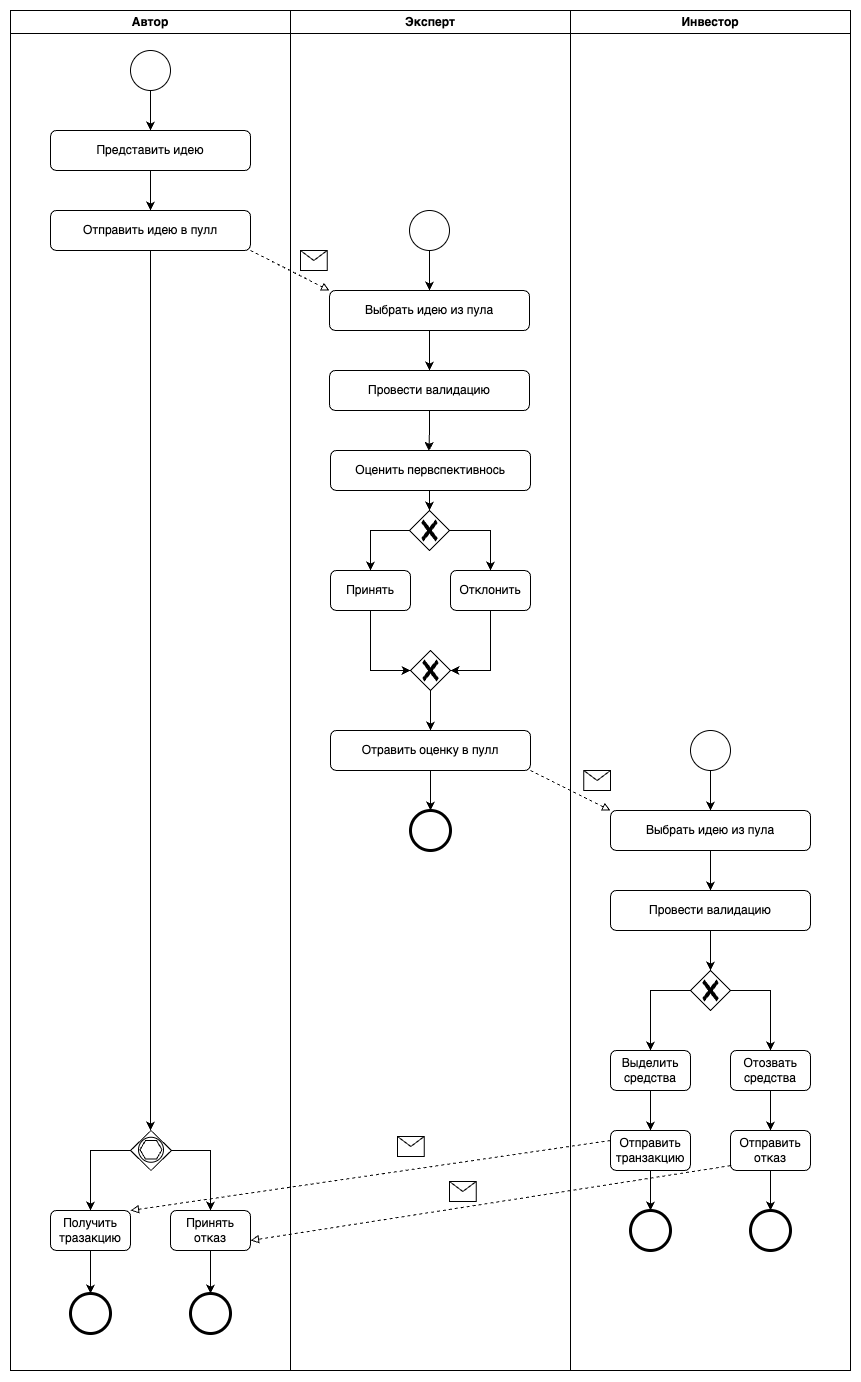

The diagram above was exported from draw.io. Its source (the exported page's mxGraphModel, read from the mxfile embedded in the PNG):
<mxGraphModel dx="2037" dy="771" grid="1" gridSize="10" guides="1" tooltips="1" connect="1" arrows="1" fold="1" page="1" pageScale="1" pageWidth="827" pageHeight="1169" math="0" shadow="0">
  <root>
    <mxCell id="0" />
    <mxCell id="1" parent="0" />
    <mxCell id="l3aqMMuTRk3h8D7AqQ3U-1" value="Автор" style="swimlane;whiteSpace=wrap;html=1;" vertex="1" parent="1">
      <mxGeometry y="1600" width="280" height="1360" as="geometry" />
    </mxCell>
    <mxCell id="l3aqMMuTRk3h8D7AqQ3U-2" style="edgeStyle=orthogonalEdgeStyle;rounded=0;orthogonalLoop=1;jettySize=auto;html=1;exitX=0.5;exitY=1;exitDx=0;exitDy=0;entryX=0.5;entryY=0;entryDx=0;entryDy=0;" edge="1" parent="l3aqMMuTRk3h8D7AqQ3U-1" source="l3aqMMuTRk3h8D7AqQ3U-3" target="l3aqMMuTRk3h8D7AqQ3U-5">
      <mxGeometry relative="1" as="geometry" />
    </mxCell>
    <mxCell id="l3aqMMuTRk3h8D7AqQ3U-3" value="Представить идею" style="shape=ext;rounded=1;html=1;whiteSpace=wrap;" vertex="1" parent="l3aqMMuTRk3h8D7AqQ3U-1">
      <mxGeometry x="40" y="120" width="200" height="40" as="geometry" />
    </mxCell>
    <mxCell id="l3aqMMuTRk3h8D7AqQ3U-4" style="edgeStyle=orthogonalEdgeStyle;rounded=0;orthogonalLoop=1;jettySize=auto;html=1;exitX=0.5;exitY=1;exitDx=0;exitDy=0;" edge="1" parent="l3aqMMuTRk3h8D7AqQ3U-1" source="l3aqMMuTRk3h8D7AqQ3U-5">
      <mxGeometry relative="1" as="geometry">
        <mxPoint x="140" y="1120" as="targetPoint" />
      </mxGeometry>
    </mxCell>
    <mxCell id="l3aqMMuTRk3h8D7AqQ3U-5" value="Отправить идею в пулл" style="shape=ext;rounded=1;html=1;whiteSpace=wrap;" vertex="1" parent="l3aqMMuTRk3h8D7AqQ3U-1">
      <mxGeometry x="40" y="200" width="200" height="40" as="geometry" />
    </mxCell>
    <mxCell id="l3aqMMuTRk3h8D7AqQ3U-6" style="edgeStyle=orthogonalEdgeStyle;rounded=0;orthogonalLoop=1;jettySize=auto;html=1;entryX=0.5;entryY=0;entryDx=0;entryDy=0;" edge="1" parent="l3aqMMuTRk3h8D7AqQ3U-1" source="l3aqMMuTRk3h8D7AqQ3U-7" target="l3aqMMuTRk3h8D7AqQ3U-3">
      <mxGeometry relative="1" as="geometry" />
    </mxCell>
    <UserObject label="" id="l3aqMMuTRk3h8D7AqQ3U-7">
      <mxCell style="shape=mxgraph.bpmn.event;html=1;verticalLabelPosition=bottom;labelBackgroundColor=#ffffff;verticalAlign=top;align=center;perimeter=ellipsePerimeter;outlineConnect=0;aspect=fixed;outline=standard;symbol=general;" vertex="1" parent="l3aqMMuTRk3h8D7AqQ3U-1">
        <mxGeometry x="120" y="40" width="40" height="40" as="geometry" />
      </mxCell>
    </UserObject>
    <mxCell id="l3aqMMuTRk3h8D7AqQ3U-8" style="edgeStyle=orthogonalEdgeStyle;rounded=0;orthogonalLoop=1;jettySize=auto;html=1;entryX=0.5;entryY=0;entryDx=0;entryDy=0;" edge="1" parent="l3aqMMuTRk3h8D7AqQ3U-1" source="l3aqMMuTRk3h8D7AqQ3U-9" target="l3aqMMuTRk3h8D7AqQ3U-14">
      <mxGeometry relative="1" as="geometry" />
    </mxCell>
    <mxCell id="l3aqMMuTRk3h8D7AqQ3U-9" value="Получить тразакцию" style="shape=ext;rounded=1;html=1;whiteSpace=wrap;" vertex="1" parent="l3aqMMuTRk3h8D7AqQ3U-1">
      <mxGeometry x="40" y="1200" width="80" height="40" as="geometry" />
    </mxCell>
    <mxCell id="l3aqMMuTRk3h8D7AqQ3U-10" value="" style="edgeStyle=orthogonalEdgeStyle;rounded=0;orthogonalLoop=1;jettySize=auto;html=1;" edge="1" parent="l3aqMMuTRk3h8D7AqQ3U-1" target="l3aqMMuTRk3h8D7AqQ3U-9">
      <mxGeometry relative="1" as="geometry">
        <mxPoint x="120" y="1140" as="sourcePoint" />
        <Array as="points">
          <mxPoint x="80" y="1140" />
        </Array>
      </mxGeometry>
    </mxCell>
    <mxCell id="l3aqMMuTRk3h8D7AqQ3U-11" style="edgeStyle=orthogonalEdgeStyle;rounded=0;orthogonalLoop=1;jettySize=auto;html=1;entryX=0.5;entryY=0;entryDx=0;entryDy=0;" edge="1" parent="l3aqMMuTRk3h8D7AqQ3U-1" target="l3aqMMuTRk3h8D7AqQ3U-13">
      <mxGeometry relative="1" as="geometry">
        <mxPoint x="160" y="1140" as="sourcePoint" />
        <Array as="points">
          <mxPoint x="200" y="1140" />
        </Array>
      </mxGeometry>
    </mxCell>
    <mxCell id="l3aqMMuTRk3h8D7AqQ3U-12" style="edgeStyle=orthogonalEdgeStyle;rounded=0;orthogonalLoop=1;jettySize=auto;html=1;" edge="1" parent="l3aqMMuTRk3h8D7AqQ3U-1" source="l3aqMMuTRk3h8D7AqQ3U-13" target="l3aqMMuTRk3h8D7AqQ3U-15">
      <mxGeometry relative="1" as="geometry" />
    </mxCell>
    <mxCell id="l3aqMMuTRk3h8D7AqQ3U-13" value="Принять отказ" style="shape=ext;rounded=1;html=1;whiteSpace=wrap;" vertex="1" parent="l3aqMMuTRk3h8D7AqQ3U-1">
      <mxGeometry x="160" y="1200" width="80" height="40" as="geometry" />
    </mxCell>
    <mxCell id="l3aqMMuTRk3h8D7AqQ3U-14" value="" style="shape=mxgraph.bpmn.shape;html=1;verticalLabelPosition=bottom;labelBackgroundColor=#ffffff;verticalAlign=top;perimeter=ellipsePerimeter;outline=end;symbol=general;" vertex="1" parent="l3aqMMuTRk3h8D7AqQ3U-1">
      <mxGeometry x="60" y="1283" width="40" height="40" as="geometry" />
    </mxCell>
    <mxCell id="l3aqMMuTRk3h8D7AqQ3U-15" value="" style="shape=mxgraph.bpmn.shape;html=1;verticalLabelPosition=bottom;labelBackgroundColor=#ffffff;verticalAlign=top;perimeter=ellipsePerimeter;outline=end;symbol=general;" vertex="1" parent="l3aqMMuTRk3h8D7AqQ3U-1">
      <mxGeometry x="180" y="1283" width="40" height="40" as="geometry" />
    </mxCell>
    <mxCell id="l3aqMMuTRk3h8D7AqQ3U-16" value="" style="group" connectable="0" vertex="1" parent="l3aqMMuTRk3h8D7AqQ3U-1">
      <mxGeometry x="120" y="1120" width="41" height="40" as="geometry" />
    </mxCell>
    <mxCell id="l3aqMMuTRk3h8D7AqQ3U-17" value="" style="rhombus;whiteSpace=wrap;html=1;" vertex="1" parent="l3aqMMuTRk3h8D7AqQ3U-16">
      <mxGeometry width="41" height="40" as="geometry" />
    </mxCell>
    <mxCell id="l3aqMMuTRk3h8D7AqQ3U-18" value="" style="ellipse;whiteSpace=wrap;html=1;aspect=fixed;" vertex="1" parent="l3aqMMuTRk3h8D7AqQ3U-16">
      <mxGeometry x="8" y="6.760000000000218" width="25" height="25" as="geometry" />
    </mxCell>
    <mxCell id="l3aqMMuTRk3h8D7AqQ3U-19" value="" style="shape=hexagon;whiteSpace=wrap;html=1;perimeter=hexagonPerimeter;" vertex="1" parent="l3aqMMuTRk3h8D7AqQ3U-16">
      <mxGeometry x="9.5" y="9.960000000000036" width="22" height="18.59" as="geometry" />
    </mxCell>
    <mxCell id="l3aqMMuTRk3h8D7AqQ3U-20" value="Эксперт" style="swimlane;whiteSpace=wrap;html=1;" vertex="1" parent="1">
      <mxGeometry x="280" y="1600" width="280" height="1360" as="geometry" />
    </mxCell>
    <mxCell id="l3aqMMuTRk3h8D7AqQ3U-21" style="edgeStyle=orthogonalEdgeStyle;rounded=0;orthogonalLoop=1;jettySize=auto;html=1;exitX=0.5;exitY=1;exitDx=0;exitDy=0;entryX=0.5;entryY=0;entryDx=0;entryDy=0;" edge="1" parent="l3aqMMuTRk3h8D7AqQ3U-20" source="l3aqMMuTRk3h8D7AqQ3U-22" target="l3aqMMuTRk3h8D7AqQ3U-25">
      <mxGeometry relative="1" as="geometry" />
    </mxCell>
    <mxCell id="l3aqMMuTRk3h8D7AqQ3U-22" value="Выбрать идею из пула" style="shape=ext;rounded=1;html=1;whiteSpace=wrap;" vertex="1" parent="l3aqMMuTRk3h8D7AqQ3U-20">
      <mxGeometry x="39" y="280" width="200" height="40" as="geometry" />
    </mxCell>
    <mxCell id="l3aqMMuTRk3h8D7AqQ3U-23" style="edgeStyle=orthogonalEdgeStyle;rounded=0;orthogonalLoop=1;jettySize=auto;html=1;entryX=0.5;entryY=0;entryDx=0;entryDy=0;" edge="1" parent="l3aqMMuTRk3h8D7AqQ3U-20" source="l3aqMMuTRk3h8D7AqQ3U-24" target="l3aqMMuTRk3h8D7AqQ3U-22">
      <mxGeometry relative="1" as="geometry" />
    </mxCell>
    <UserObject label="" id="l3aqMMuTRk3h8D7AqQ3U-24">
      <mxCell style="shape=mxgraph.bpmn.event;html=1;verticalLabelPosition=bottom;labelBackgroundColor=#ffffff;verticalAlign=top;align=center;perimeter=ellipsePerimeter;outlineConnect=0;aspect=fixed;outline=standard;symbol=general;" vertex="1" parent="l3aqMMuTRk3h8D7AqQ3U-20">
        <mxGeometry x="119" y="200" width="40" height="40" as="geometry" />
      </mxCell>
    </UserObject>
    <mxCell id="l3aqMMuTRk3h8D7AqQ3U-25" value="Провести валидацию" style="shape=ext;rounded=1;html=1;whiteSpace=wrap;" vertex="1" parent="l3aqMMuTRk3h8D7AqQ3U-20">
      <mxGeometry x="39" y="360" width="200" height="40" as="geometry" />
    </mxCell>
    <mxCell id="l3aqMMuTRk3h8D7AqQ3U-26" value="Оценить первспективнось" style="shape=ext;rounded=1;html=1;whiteSpace=wrap;" vertex="1" parent="l3aqMMuTRk3h8D7AqQ3U-20">
      <mxGeometry x="40" y="440" width="200" height="40" as="geometry" />
    </mxCell>
    <mxCell id="l3aqMMuTRk3h8D7AqQ3U-27" value="Принять" style="shape=ext;rounded=1;html=1;whiteSpace=wrap;" vertex="1" parent="l3aqMMuTRk3h8D7AqQ3U-20">
      <mxGeometry x="40" y="560" width="80" height="40" as="geometry" />
    </mxCell>
    <mxCell id="l3aqMMuTRk3h8D7AqQ3U-28" value="Отклонить" style="shape=ext;rounded=1;html=1;whiteSpace=wrap;" vertex="1" parent="l3aqMMuTRk3h8D7AqQ3U-20">
      <mxGeometry x="160" y="560" width="80" height="40" as="geometry" />
    </mxCell>
    <mxCell id="l3aqMMuTRk3h8D7AqQ3U-29" style="edgeStyle=orthogonalEdgeStyle;rounded=0;orthogonalLoop=1;jettySize=auto;html=1;entryX=0.5;entryY=0;entryDx=0;entryDy=0;" edge="1" parent="l3aqMMuTRk3h8D7AqQ3U-20" source="l3aqMMuTRk3h8D7AqQ3U-41" target="l3aqMMuTRk3h8D7AqQ3U-28">
      <mxGeometry relative="1" as="geometry">
        <mxPoint x="160.00000000000023" y="534.9999999999995" as="sourcePoint" />
      </mxGeometry>
    </mxCell>
    <mxCell id="l3aqMMuTRk3h8D7AqQ3U-30" style="edgeStyle=orthogonalEdgeStyle;rounded=0;orthogonalLoop=1;jettySize=auto;html=1;exitX=0.5;exitY=1;exitDx=0;exitDy=0;" edge="1" parent="l3aqMMuTRk3h8D7AqQ3U-20" source="l3aqMMuTRk3h8D7AqQ3U-31">
      <mxGeometry relative="1" as="geometry">
        <mxPoint x="140" y="800" as="targetPoint" />
      </mxGeometry>
    </mxCell>
    <mxCell id="l3aqMMuTRk3h8D7AqQ3U-31" value="Отравить оценку в пулл" style="shape=ext;rounded=1;html=1;whiteSpace=wrap;" vertex="1" parent="l3aqMMuTRk3h8D7AqQ3U-20">
      <mxGeometry x="40" y="720" width="200" height="40" as="geometry" />
    </mxCell>
    <mxCell id="l3aqMMuTRk3h8D7AqQ3U-32" value="" style="shape=message;whiteSpace=wrap;html=1;" vertex="1" parent="l3aqMMuTRk3h8D7AqQ3U-20">
      <mxGeometry x="10" y="240" width="26.67" height="20" as="geometry" />
    </mxCell>
    <mxCell id="l3aqMMuTRk3h8D7AqQ3U-33" value="" style="shape=mxgraph.bpmn.shape;html=1;verticalLabelPosition=bottom;labelBackgroundColor=#ffffff;verticalAlign=top;perimeter=ellipsePerimeter;outline=end;symbol=general;" vertex="1" parent="l3aqMMuTRk3h8D7AqQ3U-20">
      <mxGeometry x="120" y="800" width="40" height="40" as="geometry" />
    </mxCell>
    <mxCell id="l3aqMMuTRk3h8D7AqQ3U-34" style="edgeStyle=orthogonalEdgeStyle;rounded=0;orthogonalLoop=1;jettySize=auto;html=1;entryX=0.5;entryY=0;entryDx=0;entryDy=0;" edge="1" parent="l3aqMMuTRk3h8D7AqQ3U-20" source="l3aqMMuTRk3h8D7AqQ3U-37" target="l3aqMMuTRk3h8D7AqQ3U-31">
      <mxGeometry relative="1" as="geometry" />
    </mxCell>
    <mxCell id="l3aqMMuTRk3h8D7AqQ3U-35" style="edgeStyle=orthogonalEdgeStyle;rounded=0;orthogonalLoop=1;jettySize=auto;html=1;entryX=0.5;entryY=1;entryDx=0;entryDy=0;startArrow=classic;startFill=1;endArrow=none;" edge="1" parent="l3aqMMuTRk3h8D7AqQ3U-20" source="l3aqMMuTRk3h8D7AqQ3U-37" target="l3aqMMuTRk3h8D7AqQ3U-27">
      <mxGeometry relative="1" as="geometry">
        <Array as="points">
          <mxPoint x="80" y="660" />
        </Array>
      </mxGeometry>
    </mxCell>
    <mxCell id="l3aqMMuTRk3h8D7AqQ3U-36" style="edgeStyle=orthogonalEdgeStyle;rounded=0;orthogonalLoop=1;jettySize=auto;html=1;entryX=0.5;entryY=1;entryDx=0;entryDy=0;startArrow=classic;startFill=1;endArrow=none;" edge="1" parent="l3aqMMuTRk3h8D7AqQ3U-20" source="l3aqMMuTRk3h8D7AqQ3U-37" target="l3aqMMuTRk3h8D7AqQ3U-28">
      <mxGeometry relative="1" as="geometry">
        <Array as="points">
          <mxPoint x="200" y="660" />
        </Array>
      </mxGeometry>
    </mxCell>
    <mxCell id="l3aqMMuTRk3h8D7AqQ3U-37" value="" style="shape=mxgraph.bpmn.gateway2;html=1;verticalLabelPosition=bottom;labelBackgroundColor=#ffffff;verticalAlign=top;align=center;perimeter=rhombusPerimeter;outlineConnect=0;outline=none;symbol=none;gwType=exclusive;fillColor=#FFFFFF;" vertex="1" parent="l3aqMMuTRk3h8D7AqQ3U-20">
      <mxGeometry x="120" y="640" width="40" height="40" as="geometry" />
    </mxCell>
    <mxCell id="l3aqMMuTRk3h8D7AqQ3U-38" style="edgeStyle=orthogonalEdgeStyle;rounded=0;orthogonalLoop=1;jettySize=auto;html=1;entryX=0.492;entryY=0.012;entryDx=0;entryDy=0;entryPerimeter=0;" edge="1" parent="l3aqMMuTRk3h8D7AqQ3U-20" source="l3aqMMuTRk3h8D7AqQ3U-25" target="l3aqMMuTRk3h8D7AqQ3U-26">
      <mxGeometry relative="1" as="geometry" />
    </mxCell>
    <mxCell id="l3aqMMuTRk3h8D7AqQ3U-39" style="edgeStyle=orthogonalEdgeStyle;rounded=0;orthogonalLoop=1;jettySize=auto;html=1;entryX=0.5;entryY=0;entryDx=0;entryDy=0;" edge="1" parent="l3aqMMuTRk3h8D7AqQ3U-20" source="l3aqMMuTRk3h8D7AqQ3U-41" target="l3aqMMuTRk3h8D7AqQ3U-27">
      <mxGeometry relative="1" as="geometry">
        <Array as="points">
          <mxPoint x="80" y="520" />
        </Array>
      </mxGeometry>
    </mxCell>
    <mxCell id="l3aqMMuTRk3h8D7AqQ3U-40" style="edgeStyle=orthogonalEdgeStyle;rounded=0;orthogonalLoop=1;jettySize=auto;html=1;startArrow=classic;startFill=1;endArrow=none;" edge="1" parent="l3aqMMuTRk3h8D7AqQ3U-20" source="l3aqMMuTRk3h8D7AqQ3U-41">
      <mxGeometry relative="1" as="geometry">
        <mxPoint x="139" y="489.99999999999955" as="targetPoint" />
      </mxGeometry>
    </mxCell>
    <mxCell id="l3aqMMuTRk3h8D7AqQ3U-41" value="" style="shape=mxgraph.bpmn.gateway2;html=1;verticalLabelPosition=bottom;labelBackgroundColor=#ffffff;verticalAlign=top;align=center;perimeter=rhombusPerimeter;outlineConnect=0;outline=none;symbol=none;gwType=exclusive;fillColor=#FFFFFF;" vertex="1" parent="l3aqMMuTRk3h8D7AqQ3U-20">
      <mxGeometry x="119" y="500" width="40" height="40" as="geometry" />
    </mxCell>
    <mxCell id="l3aqMMuTRk3h8D7AqQ3U-42" value="" style="shape=message;whiteSpace=wrap;html=1;" vertex="1" parent="l3aqMMuTRk3h8D7AqQ3U-20">
      <mxGeometry x="158.9999999999999" y="1171" width="26.67" height="20" as="geometry" />
    </mxCell>
    <mxCell id="l3aqMMuTRk3h8D7AqQ3U-43" value="" style="shape=message;whiteSpace=wrap;html=1;" vertex="1" parent="l3aqMMuTRk3h8D7AqQ3U-20">
      <mxGeometry x="106.99999999999989" y="1126" width="26.67" height="20" as="geometry" />
    </mxCell>
    <mxCell id="l3aqMMuTRk3h8D7AqQ3U-44" value="Инвестор" style="swimlane;whiteSpace=wrap;html=1;" vertex="1" parent="1">
      <mxGeometry x="560" y="1600" width="280" height="1360" as="geometry" />
    </mxCell>
    <mxCell id="l3aqMMuTRk3h8D7AqQ3U-45" style="edgeStyle=orthogonalEdgeStyle;rounded=0;orthogonalLoop=1;jettySize=auto;html=1;entryX=0.5;entryY=0;entryDx=0;entryDy=0;" edge="1" parent="l3aqMMuTRk3h8D7AqQ3U-44" source="l3aqMMuTRk3h8D7AqQ3U-46" target="l3aqMMuTRk3h8D7AqQ3U-48">
      <mxGeometry relative="1" as="geometry" />
    </mxCell>
    <UserObject label="" id="l3aqMMuTRk3h8D7AqQ3U-46">
      <mxCell style="shape=mxgraph.bpmn.event;html=1;verticalLabelPosition=bottom;labelBackgroundColor=#ffffff;verticalAlign=top;align=center;perimeter=ellipsePerimeter;outlineConnect=0;aspect=fixed;outline=standard;symbol=general;" vertex="1" parent="l3aqMMuTRk3h8D7AqQ3U-44">
        <mxGeometry x="120" y="720" width="40" height="40" as="geometry" />
      </mxCell>
    </UserObject>
    <mxCell id="l3aqMMuTRk3h8D7AqQ3U-47" style="edgeStyle=orthogonalEdgeStyle;rounded=0;orthogonalLoop=1;jettySize=auto;html=1;exitX=0.5;exitY=1;exitDx=0;exitDy=0;entryX=0.5;entryY=0;entryDx=0;entryDy=0;" edge="1" parent="l3aqMMuTRk3h8D7AqQ3U-44" source="l3aqMMuTRk3h8D7AqQ3U-48" target="l3aqMMuTRk3h8D7AqQ3U-50">
      <mxGeometry relative="1" as="geometry" />
    </mxCell>
    <mxCell id="l3aqMMuTRk3h8D7AqQ3U-48" value="Выбрать идею из пула" style="shape=ext;rounded=1;html=1;whiteSpace=wrap;" vertex="1" parent="l3aqMMuTRk3h8D7AqQ3U-44">
      <mxGeometry x="40" y="800" width="200" height="40" as="geometry" />
    </mxCell>
    <mxCell id="l3aqMMuTRk3h8D7AqQ3U-49" style="edgeStyle=orthogonalEdgeStyle;rounded=0;orthogonalLoop=1;jettySize=auto;html=1;exitX=0.5;exitY=1;exitDx=0;exitDy=0;" edge="1" parent="l3aqMMuTRk3h8D7AqQ3U-44" source="l3aqMMuTRk3h8D7AqQ3U-50" target="l3aqMMuTRk3h8D7AqQ3U-54">
      <mxGeometry relative="1" as="geometry" />
    </mxCell>
    <mxCell id="l3aqMMuTRk3h8D7AqQ3U-50" value="Провести валидацию" style="shape=ext;rounded=1;html=1;whiteSpace=wrap;" vertex="1" parent="l3aqMMuTRk3h8D7AqQ3U-44">
      <mxGeometry x="40" y="880" width="200" height="40" as="geometry" />
    </mxCell>
    <mxCell id="l3aqMMuTRk3h8D7AqQ3U-51" value="" style="shape=message;whiteSpace=wrap;html=1;" vertex="1" parent="l3aqMMuTRk3h8D7AqQ3U-44">
      <mxGeometry x="13.329999999999927" y="760" width="26.67" height="20" as="geometry" />
    </mxCell>
    <mxCell id="l3aqMMuTRk3h8D7AqQ3U-52" style="edgeStyle=orthogonalEdgeStyle;rounded=0;orthogonalLoop=1;jettySize=auto;html=1;entryX=0.5;entryY=0;entryDx=0;entryDy=0;" edge="1" parent="l3aqMMuTRk3h8D7AqQ3U-44" source="l3aqMMuTRk3h8D7AqQ3U-54" target="l3aqMMuTRk3h8D7AqQ3U-56">
      <mxGeometry relative="1" as="geometry">
        <Array as="points">
          <mxPoint x="80" y="980" />
        </Array>
      </mxGeometry>
    </mxCell>
    <mxCell id="l3aqMMuTRk3h8D7AqQ3U-53" style="edgeStyle=orthogonalEdgeStyle;rounded=0;orthogonalLoop=1;jettySize=auto;html=1;" edge="1" parent="l3aqMMuTRk3h8D7AqQ3U-44" source="l3aqMMuTRk3h8D7AqQ3U-54" target="l3aqMMuTRk3h8D7AqQ3U-58">
      <mxGeometry relative="1" as="geometry">
        <Array as="points">
          <mxPoint x="200" y="980" />
        </Array>
      </mxGeometry>
    </mxCell>
    <mxCell id="l3aqMMuTRk3h8D7AqQ3U-54" value="" style="shape=mxgraph.bpmn.gateway2;html=1;verticalLabelPosition=bottom;labelBackgroundColor=#ffffff;verticalAlign=top;align=center;perimeter=rhombusPerimeter;outlineConnect=0;outline=none;symbol=none;gwType=exclusive;fillColor=#FFFFFF;" vertex="1" parent="l3aqMMuTRk3h8D7AqQ3U-44">
      <mxGeometry x="120" y="960" width="40" height="40" as="geometry" />
    </mxCell>
    <mxCell id="l3aqMMuTRk3h8D7AqQ3U-55" style="edgeStyle=orthogonalEdgeStyle;rounded=0;orthogonalLoop=1;jettySize=auto;html=1;exitX=0.5;exitY=1;exitDx=0;exitDy=0;" edge="1" parent="l3aqMMuTRk3h8D7AqQ3U-44" source="l3aqMMuTRk3h8D7AqQ3U-56" target="l3aqMMuTRk3h8D7AqQ3U-60">
      <mxGeometry relative="1" as="geometry" />
    </mxCell>
    <mxCell id="l3aqMMuTRk3h8D7AqQ3U-56" value="Выделить средства" style="shape=ext;rounded=1;html=1;whiteSpace=wrap;" vertex="1" parent="l3aqMMuTRk3h8D7AqQ3U-44">
      <mxGeometry x="40" y="1040" width="80" height="40" as="geometry" />
    </mxCell>
    <mxCell id="l3aqMMuTRk3h8D7AqQ3U-57" style="edgeStyle=orthogonalEdgeStyle;rounded=0;orthogonalLoop=1;jettySize=auto;html=1;exitX=0.5;exitY=1;exitDx=0;exitDy=0;entryX=0.5;entryY=0;entryDx=0;entryDy=0;" edge="1" parent="l3aqMMuTRk3h8D7AqQ3U-44" source="l3aqMMuTRk3h8D7AqQ3U-58" target="l3aqMMuTRk3h8D7AqQ3U-62">
      <mxGeometry relative="1" as="geometry" />
    </mxCell>
    <mxCell id="l3aqMMuTRk3h8D7AqQ3U-58" value="Отозвать средства" style="shape=ext;rounded=1;html=1;whiteSpace=wrap;" vertex="1" parent="l3aqMMuTRk3h8D7AqQ3U-44">
      <mxGeometry x="160" y="1040" width="80" height="40" as="geometry" />
    </mxCell>
    <mxCell id="l3aqMMuTRk3h8D7AqQ3U-59" style="edgeStyle=orthogonalEdgeStyle;rounded=0;orthogonalLoop=1;jettySize=auto;html=1;entryX=0.5;entryY=0;entryDx=0;entryDy=0;" edge="1" parent="l3aqMMuTRk3h8D7AqQ3U-44" source="l3aqMMuTRk3h8D7AqQ3U-60" target="l3aqMMuTRk3h8D7AqQ3U-63">
      <mxGeometry relative="1" as="geometry" />
    </mxCell>
    <mxCell id="l3aqMMuTRk3h8D7AqQ3U-60" value="Отправить транзакцию" style="shape=ext;rounded=1;html=1;whiteSpace=wrap;" vertex="1" parent="l3aqMMuTRk3h8D7AqQ3U-44">
      <mxGeometry x="40" y="1120" width="80" height="40" as="geometry" />
    </mxCell>
    <mxCell id="l3aqMMuTRk3h8D7AqQ3U-61" style="edgeStyle=orthogonalEdgeStyle;rounded=0;orthogonalLoop=1;jettySize=auto;html=1;entryX=0.5;entryY=0;entryDx=0;entryDy=0;" edge="1" parent="l3aqMMuTRk3h8D7AqQ3U-44" source="l3aqMMuTRk3h8D7AqQ3U-62" target="l3aqMMuTRk3h8D7AqQ3U-64">
      <mxGeometry relative="1" as="geometry" />
    </mxCell>
    <mxCell id="l3aqMMuTRk3h8D7AqQ3U-62" value="Отправить отказ" style="shape=ext;rounded=1;html=1;whiteSpace=wrap;" vertex="1" parent="l3aqMMuTRk3h8D7AqQ3U-44">
      <mxGeometry x="160" y="1120" width="80" height="40" as="geometry" />
    </mxCell>
    <mxCell id="l3aqMMuTRk3h8D7AqQ3U-63" value="" style="shape=mxgraph.bpmn.shape;html=1;verticalLabelPosition=bottom;labelBackgroundColor=#ffffff;verticalAlign=top;perimeter=ellipsePerimeter;outline=end;symbol=general;" vertex="1" parent="l3aqMMuTRk3h8D7AqQ3U-44">
      <mxGeometry x="60" y="1200" width="40" height="40" as="geometry" />
    </mxCell>
    <mxCell id="l3aqMMuTRk3h8D7AqQ3U-64" value="" style="shape=mxgraph.bpmn.shape;html=1;verticalLabelPosition=bottom;labelBackgroundColor=#ffffff;verticalAlign=top;perimeter=ellipsePerimeter;outline=end;symbol=general;" vertex="1" parent="l3aqMMuTRk3h8D7AqQ3U-44">
      <mxGeometry x="180" y="1200" width="40" height="40" as="geometry" />
    </mxCell>
    <mxCell id="l3aqMMuTRk3h8D7AqQ3U-65" style="rounded=0;orthogonalLoop=1;jettySize=auto;html=1;exitX=1;exitY=1;exitDx=0;exitDy=0;entryX=0;entryY=0;entryDx=0;entryDy=0;dashed=1;endArrow=block;endFill=0;" edge="1" parent="1" source="l3aqMMuTRk3h8D7AqQ3U-5" target="l3aqMMuTRk3h8D7AqQ3U-22">
      <mxGeometry relative="1" as="geometry" />
    </mxCell>
    <mxCell id="l3aqMMuTRk3h8D7AqQ3U-66" style="rounded=0;orthogonalLoop=1;jettySize=auto;html=1;exitX=1;exitY=1;exitDx=0;exitDy=0;entryX=0;entryY=0;entryDx=0;entryDy=0;dashed=1;endArrow=block;endFill=0;" edge="1" parent="1" source="l3aqMMuTRk3h8D7AqQ3U-31" target="l3aqMMuTRk3h8D7AqQ3U-48">
      <mxGeometry relative="1" as="geometry" />
    </mxCell>
    <mxCell id="l3aqMMuTRk3h8D7AqQ3U-67" style="rounded=0;orthogonalLoop=1;jettySize=auto;html=1;exitX=0;exitY=0.25;exitDx=0;exitDy=0;entryX=1;entryY=0;entryDx=0;entryDy=0;dashed=1;endArrow=block;endFill=0;" edge="1" parent="1" source="l3aqMMuTRk3h8D7AqQ3U-60" target="l3aqMMuTRk3h8D7AqQ3U-9">
      <mxGeometry relative="1" as="geometry" />
    </mxCell>
    <mxCell id="l3aqMMuTRk3h8D7AqQ3U-68" style="rounded=0;orthogonalLoop=1;jettySize=auto;html=1;exitX=0;exitY=0.879;exitDx=0;exitDy=0;entryX=1;entryY=0.75;entryDx=0;entryDy=0;dashed=1;endArrow=block;endFill=0;exitPerimeter=0;" edge="1" parent="1" source="l3aqMMuTRk3h8D7AqQ3U-62" target="l3aqMMuTRk3h8D7AqQ3U-13">
      <mxGeometry relative="1" as="geometry" />
    </mxCell>
  </root>
</mxGraphModel>